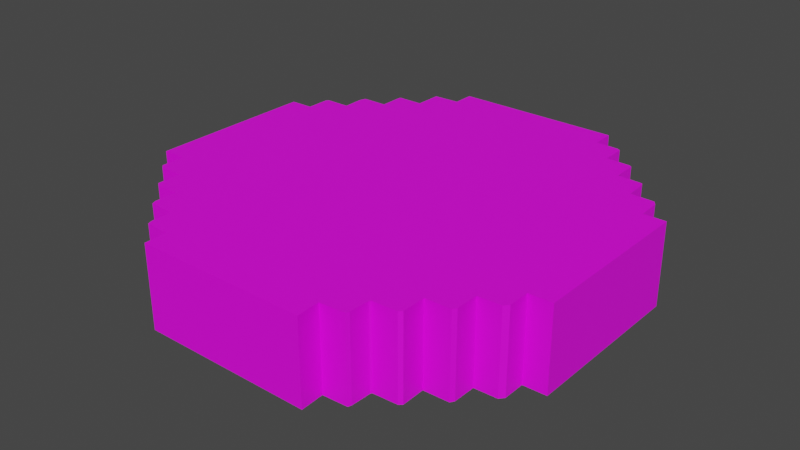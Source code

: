 # Source: gemblack.blend  (saved by Blender 3.4.6; exported with 4.5.12 LTS)
import bpy
from mathutils import Matrix  # noqa: F401  (used for matrix-valued properties, if any)

bpy.ops.wm.read_factory_settings(use_empty=True)
scene = bpy.context.scene
scene.name = 'Scene'

# ---- collections
col_collection = bpy.data.collections.new('Collection'); scene.collection.children.link(col_collection)

# ---- images (referenced by path relative to the original .blend; pixels are not part of the script)
import os
ASSET_DIR = os.environ.get("B2B_ASSET_DIR", "")  # directory of the original .blend (textures are referenced by path, not embedded)
HERE = os.path.dirname(os.path.abspath(__file__))  # packed textures are extracted next to this script under _unpacked/

def load_image(name, relpath, width, height, colorspace="sRGB"):
    """Load a texture the original file referenced (path relative to the .blend, or extracted next to this script)."""
    p = next((c for c in (os.path.join(HERE, relpath), os.path.join(ASSET_DIR, relpath)) if relpath and os.path.exists(c)), "")
    if p:
        img = bpy.data.images.load(p, check_existing=True)
        img.name = name
    else:  # same state as the original file: an image datablock whose file is absent (Cycles renders it pink)
        img = bpy.data.images.new(name, width, height)
        img.source = "FILE"
        img.filepath = "//" + (relpath or name)
    img.colorspace_settings.name = colorspace
    return img
img_gemblack_png = load_image('gemblack.png', 'gemblack.png', 1024, 1024, 'sRGB')

# ---- materials (node trees are filled in below, after node groups)
mat_material_001 = bpy.data.materials.new('Material.001')
mat_material_001.use_transparent_shadow = False

# ---- material node trees
mat_material_001.use_nodes = True; mat_material_001.node_tree.nodes.clear()
_N = mat_material_001.node_tree.nodes; _L = mat_material_001.node_tree.links
n0 = _N.new('ShaderNodeBsdfPrincipled'); n0.name = 'Principled BSDF'; n0.location = (10, 300)
n0.distribution = 'GGX'
n0.subsurface_method = 'RANDOM_WALK_SKIN'
n0.inputs[3].default_value = 1.45
n0.inputs[27].default_value = (0.0, 0.0, 0.0, 1.0)
n0.inputs[28].default_value = 1.0
n1 = _N.new('ShaderNodeOutputMaterial'); n1.name = 'Material Output'; n1.location = (300, 300)
n2 = _N.new('ShaderNodeTexImage'); n2.name = 'Image Texture'; n2.location = (-280, 280)
n2.image = img_gemblack_png
_L.new(n0.outputs[0], n1.inputs[0])
_L.new(n2.outputs[0], n0.inputs[0])
n1.is_active_output = True

# ---- world
world_world = bpy.data.worlds.new('World'); scene.world = world_world
world_world.use_nodes = True; world_world.node_tree.nodes.clear()
_N = world_world.node_tree.nodes; _L = world_world.node_tree.links
n0 = _N.new('ShaderNodeOutputWorld'); n0.name = 'World Output'; n0.location = (300, 300)
n1 = _N.new('ShaderNodeBackground'); n1.name = 'Background'; n1.location = (10, 300)
n1.inputs[0].default_value = (0.05088, 0.05088, 0.05088, 1.0)
_L.new(n1.outputs[0], n0.inputs[0])
n0.is_active_output = True
world_world.color = (0.05088, 0.05088, 0.05088)
world_world.use_sun_shadow = False
world_world.sun_shadow_jitter_overblur = 0.0

# ---- meshes
me_cube_001 = bpy.data.meshes.new('Cube.001')
me_cube_001.from_pydata([(-0.3572, 0.8563, 0.0), (-0.5724, 0.5495, 0.0), (-0.5724, 0.6502, 0.0), (-0.5663, 0.6548, 0.0), (-0.4655, 0.6548, 0.0), (-0.4655, 0.664, 0.0), (-0.464, 0.7647, 0.0), (-0.3572, 0.7693, 0.0), (-0.6746, 0.5495, 0.0), (-0.6838, 0.5251, 0.0), (-0.6823, 0.4381, 0.0), (-0.783, 0.4381, 0.0), (-0.7906, 0.4274, 0.0), (-0.7906, 0.3327, 0.0), (-0.8838, 0.3312, 0.0), (-0.8853, -0.3511, 0.0), (-0.7937, -0.3495, 0.0), (-0.7922, -0.4442, 0.0), (-0.7769, -0.4579, 0.0), (-0.6838, -0.4564, 0.0), (-0.6823, -0.5541, 0.0), (-0.667, -0.5663, 0.0), (-0.5754, -0.5647, 0.0), (-0.5754, -0.6563, 0.0), (-0.5678, -0.6731, 0.0), (-0.4671, -0.6762, 0.0), (-0.4655, -0.7601, 0.0), (-0.4594, -0.7784, 0.0), (-0.3602, -0.783, 0.0), (-0.3602, -0.8731, 0.0), (0.3236, -0.8761, 0.0), (0.319, -0.783, 0.0), (0.4182, -0.7784, 0.0), (0.4228, -0.7647, 0.0), (0.4258, -0.6853, 0.0), (0.4289, -0.6792, 0.0), (0.5266, -0.6746, 0.0), (0.5388, -0.664, 0.0), (0.5388, -0.664, 0.0), (0.5373, -0.5693, 0.0), (0.638, -0.5663, 0.0), (0.6472, -0.551, 0.0), (0.6487, -0.461, 0.0), (0.7387, -0.4579, 0.0), (0.754, -0.4396, 0.0), (0.754, -0.3526, 0.0), (0.8456, -0.3511, 0.0), (0.8471, 0.3297, 0.0), (0.7586, 0.3297, 0.0), (0.7555, 0.4213, 0.0), (0.7433, 0.4381, 0.0), (0.6487, 0.4411, 0.0), (0.6441, 0.5327, 0.0), (0.638, 0.5434, 0.0), (0.5419, 0.548, 0.0), (0.5373, 0.5678, 0.0), (0.5373, 0.6456, 0.0), (0.5266, 0.6533, 0.0), (0.4365, 0.6563, 0.0), (0.4289, 0.6579, 0.0), (0.4274, 0.754, 0.0), (0.4136, 0.7616, 0.0), (0.3221, 0.7647, 0.0), (0.3205, 0.8532, 0.0), (0.3205, 0.8563, 0.0), (-0.3572, 0.8563, 0.0), (-0.3572, 0.8563, 0.08723), (-0.5724, 0.5495, 0.08723), (-0.5724, 0.6502, 0.08723), (-0.5663, 0.6548, 0.08723), (-0.4655, 0.6548, 0.08723), (-0.4655, 0.664, 0.08723), (-0.464, 0.7647, 0.08723), (-0.3572, 0.7693, 0.08723), (-0.6746, 0.5495, 0.08723), (-0.6838, 0.5251, 0.08723), (-0.6823, 0.4381, 0.08723), (-0.783, 0.4381, 0.08723), (-0.7906, 0.4274, 0.08723), (-0.7906, 0.3327, 0.08723), (-0.8838, 0.3312, 0.08723), (-0.8853, -0.3511, 0.08723), (-0.7937, -0.3495, 0.08723), (-0.7922, -0.4442, 0.08723), (-0.7769, -0.4579, 0.08723), (-0.6838, -0.4564, 0.08723), (-0.6823, -0.5541, 0.08723), (-0.667, -0.5663, 0.08723), (-0.5754, -0.5647, 0.08723), (-0.5754, -0.6563, 0.08723), (-0.5678, -0.6731, 0.08723), (-0.4671, -0.6762, 0.08723), (-0.4655, -0.7601, 0.08723), (-0.4594, -0.7784, 0.08723), (-0.3602, -0.783, 0.08723), (-0.3602, -0.8731, 0.08723), (0.3236, -0.8761, 0.08723), (0.319, -0.783, 0.08723), (0.4182, -0.7784, 0.08723), (0.4228, -0.7647, 0.08723), (0.4258, -0.6853, 0.08723), (0.4289, -0.6792, 0.08723), (0.5266, -0.6746, 0.08723), (0.5388, -0.664, 0.08723), (0.5388, -0.664, 0.08723), (0.5373, -0.5693, 0.08723), (0.638, -0.5663, 0.08723), (0.6472, -0.551, 0.08723), (0.6487, -0.461, 0.08723), (0.7387, -0.4579, 0.08723), (0.754, -0.4396, 0.08723), (0.754, -0.3526, 0.08723), (0.8456, -0.3511, 0.08723), (0.8471, 0.3297, 0.08723), (0.7586, 0.3297, 0.08723), (0.7555, 0.4213, 0.08723), (0.7433, 0.4381, 0.08723), (0.6487, 0.4411, 0.08723), (0.6441, 0.5327, 0.08723), (0.638, 0.5434, 0.08723), (0.5419, 0.548, 0.08723), (0.5373, 0.5678, 0.08723), (0.5373, 0.6456, 0.08723), (0.5266, 0.6533, 0.08723), (0.4365, 0.6563, 0.08723), (0.4289, 0.6579, 0.08723), (0.4274, 0.754, 0.08723), (0.4136, 0.7616, 0.08723), (0.3221, 0.7647, 0.08723), (0.3205, 0.8532, 0.08723), (0.3205, 0.8563, 0.08723), (-0.3572, 0.8563, 0.08723)], [], [(14, 15, 16, 17, 18, 19, 20, 21, 22, 23, 24, 25, 26, 27, 28, 29, 30, 31, 32, 33, 34, 35, 36, 37, 38, 39, 40, 41, 42, 43, 44, 45, 46, 47, 48, 49, 50, 51, 52, 53, 54, 55, 56, 57, 58, 59, 60, 61, 62, 63, 64, 65, 7, 6, 5, 4, 3, 2, 1, 8, 9, 10, 11, 12, 13), (80, 79, 78, 77, 76, 75, 74, 67, 68, 69, 70, 71, 72, 73, 131, 130, 129, 128, 127, 126, 125, 124, 123, 122, 121, 120, 119, 118, 117, 116, 115, 114, 113, 112, 111, 110, 109, 108, 107, 106, 105, 104, 103, 102, 101, 100, 99, 98, 97, 96, 95, 94, 93, 92, 91, 90, 89, 88, 87, 86, 85, 84, 83, 82, 81), (61, 60, 126, 127), (35, 34, 100, 101), (1, 2, 68, 67), (62, 61, 127, 128), (36, 35, 101, 102), (2, 3, 69, 68), (63, 62, 128, 129), (37, 36, 102, 103), (3, 4, 70, 69), (64, 63, 129, 130), (38, 37, 103, 104), (4, 5, 71, 70), (65, 64, 130, 131), (39, 38, 104, 105), (5, 6, 72, 71), (7, 65, 131, 73), (40, 39, 105, 106), (6, 7, 73, 72), (41, 40, 106, 107), (0, 7, 73, 66), (42, 41, 107, 108), (16, 15, 81, 82), (43, 42, 108, 109), (17, 16, 82, 83), (44, 43, 109, 110), (18, 17, 83, 84), (45, 44, 110, 111), (19, 18, 84, 85), (46, 45, 111, 112), (20, 19, 85, 86), (47, 46, 112, 113), (21, 20, 86, 87), (48, 47, 113, 114), (22, 21, 87, 88), (49, 48, 114, 115), (23, 22, 88, 89), (50, 49, 115, 116), (24, 23, 89, 90), (51, 50, 116, 117), (25, 24, 90, 91), (52, 51, 117, 118), (26, 25, 91, 92), (53, 52, 118, 119), (27, 26, 92, 93), (15, 14, 80, 81), (54, 53, 119, 120), (28, 27, 93, 94), (14, 13, 79, 80), (55, 54, 120, 121), (29, 28, 94, 95), (13, 12, 78, 79), (56, 55, 121, 122), (30, 29, 95, 96), (12, 11, 77, 78), (57, 56, 122, 123), (31, 30, 96, 97), (11, 10, 76, 77), (58, 57, 123, 124), (32, 31, 97, 98), (10, 9, 75, 76), (59, 58, 124, 125), (33, 32, 98, 99), (9, 8, 74, 75), (60, 59, 125, 126), (34, 33, 99, 100), (8, 1, 67, 74)])
_uv = me_cube_001.uv_layers.new(name='UVMap')
_uv.uv.foreach_set('vector', [-0.01701, 0.6834, -0.01789, 0.2896, 0.03497, 0.2905, 0.03585, 0.2359, 0.04466, 0.2279, 0.09841, 0.2288, 0.09929, 0.1724, 0.1081, 0.1654, 0.161, 0.1663, 0.161, 0.1134, 0.1654, 0.1037, 0.2235, 0.1019, 0.2244, 0.05348, 0.2279, 0.04291, 0.2852, 0.04026, 0.2852, -0.01172, 0.6799, -0.01348, 0.6773, 0.04026, 0.7345, 0.04291, 0.7372, 0.05084, 0.7389, 0.09665, 0.7407, 0.1002, 0.7971, 0.1028, 0.8041, 0.109, 0.8041, 0.109, 0.8033, 0.1636, 0.8614, 0.1654, 0.8667, 0.1742, 0.8676, 0.2262, 0.9196, 0.2279, 0.9284, 0.2385, 0.9284, 0.2887, 0.9812, 0.2896, 0.9821, 0.6826, 0.931, 0.6826, 0.9292, 0.7354, 0.9222, 0.7451, 0.8676, 0.7469, 0.8649, 0.7997, 0.8614, 0.8059, 0.8059, 0.8085, 0.8033, 0.82, 0.8033, 0.8649, 0.7971, 0.8693, 0.7451, 0.8711, 0.7407, 0.872, 0.7398, 0.9275, 0.7319, 0.9319, 0.679, 0.9337, 0.6781, 0.9848, 0.6781, 0.9865, 0.287, 0.9865, 0.287, 0.9363, 0.2253, 0.9337, 0.2244, 0.8755, 0.2244, 0.8702, 0.1662, 0.8702, 0.1627, 0.8676, 0.1627, 0.8094, 0.1037, 0.8094, 0.09841, 0.7953, 0.09929, 0.7451, 0.04114, 0.7451, 0.03673, 0.7389, 0.03673, 0.6843, -0.01701, 0.6834, 0.03673, 0.6843, 0.03673, 0.7389, 0.04114, 0.7451, 0.09929, 0.7451, 0.09841, 0.7953, 0.1037, 0.8094, 0.1627, 0.8094, 0.1627, 0.8676, 0.1662, 0.8702, 0.2244, 0.8702, 0.2244, 0.8755, 0.2253, 0.9337, 0.287, 0.9363, 0.287, 0.9865, 0.6781, 0.9865, 0.6781, 0.9848, 0.679, 0.9337, 0.7319, 0.9319, 0.7398, 0.9275, 0.7407, 0.872, 0.7451, 0.8711, 0.7971, 0.8693, 0.8033, 0.8649, 0.8033, 0.82, 0.8059, 0.8085, 0.8614, 0.8059, 0.8649, 0.7997, 0.8676, 0.7469, 0.9222, 0.7451, 0.9292, 0.7354, 0.931, 0.6826, 0.9821, 0.6826, 0.9812, 0.2896, 0.9284, 0.2887, 0.9284, 0.2385, 0.9196, 0.2279, 0.8676, 0.2262, 0.8667, 0.1742, 0.8614, 0.1654, 0.8033, 0.1636, 0.8041, 0.109, 0.8041, 0.109, 0.7971, 0.1028, 0.7407, 0.1002, 0.7389, 0.09665, 0.7372, 0.05084, 0.7345, 0.04291, 0.6773, 0.04026, 0.6799, -0.01348, 0.2852, -0.01172, 0.2852, 0.04026, 0.2279, 0.04291, 0.2244, 0.05348, 0.2235, 0.1019, 0.1654, 0.1037, 0.161, 0.1134, 0.161, 0.1663, 0.1081, 0.1654, 0.09929, 0.1724, 0.09841, 0.2288, 0.04466, 0.2279, 0.03585, 0.2359, 0.03497, 0.2905, -0.01789, 0.2896, 0.7319, 0.4748, 0.7398, 0.4748, 0.7398, 0.5252, 0.7319, 0.5252, 0.1002, 0.4748, 0.09665, 0.4748, 0.09665, 0.5252, 0.1002, 0.5252, 0.8094, 0.4748, 0.8676, 0.4748, 0.8676, 0.5252, 0.8094, 0.5252, 0.679, 0.4748, 0.7319, 0.4748, 0.7319, 0.5252, 0.679, 0.5252, 0.7971, 0.4748, 0.7407, 0.4748, 0.7407, 0.5252, 0.7971, 0.5252, 0.1627, 0.4748, 0.1662, 0.4748, 0.1662, 0.5252, 0.1627, 0.5252, 0.9848, 0.4748, 0.9337, 0.4748, 0.9337, 0.5252, 0.9848, 0.5252, 0.8041, 0.4748, 0.7971, 0.4748, 0.7971, 0.5252, 0.8041, 0.5252, 0.1662, 0.4748, 0.2244, 0.4748, 0.2244, 0.5252, 0.1662, 0.5252, 0.9865, 0.4748, 0.9848, 0.4748, 0.9848, 0.5252, 0.9865, 0.5252, 0.8041, 0.109, 0.8041, 0.109, 0.8041, 0.109, 0.8041, 0.109, 0.8702, 0.4748, 0.8755, 0.4748, 0.8755, 0.5252, 0.8702, 0.5252, 0.287, 0.4748, 0.6781, 0.4748, 0.6781, 0.5252, 0.287, 0.5252, 0.1636, 0.4748, 0.109, 0.4748, 0.109, 0.5252, 0.1636, 0.5252, 0.8755, 0.4748, 0.9337, 0.4748, 0.9337, 0.5252, 0.8755, 0.5252, 0.9363, 0.4748, 0.9865, 0.4748, 0.9865, 0.5252, 0.9363, 0.5252, 0.8614, 0.4748, 0.8033, 0.4748, 0.8033, 0.5252, 0.8614, 0.5252, 0.2253, 0.4748, 0.287, 0.4748, 0.287, 0.5252, 0.2253, 0.5252, 0.1742, 0.4748, 0.1654, 0.4748, 0.1654, 0.5252, 0.1742, 0.5252, 0.9865, 0.4748, 0.9363, 0.4748, 0.9363, 0.5252, 0.9865, 0.5252, 0.2262, 0.4748, 0.1742, 0.4748, 0.1742, 0.5252, 0.2262, 0.5252, 0.03497, 0.4748, -0.01789, 0.4748, -0.01789, 0.5252, 0.03497, 0.5252, 0.9196, 0.4748, 0.8676, 0.4748, 0.8676, 0.5252, 0.9196, 0.5252, 0.2359, 0.4748, 0.2905, 0.4748, 0.2905, 0.5252, 0.2359, 0.5252, 0.2385, 0.4748, 0.2279, 0.4748, 0.2279, 0.5252, 0.2385, 0.5252, 0.04466, 0.4748, 0.03585, 0.4748, 0.03585, 0.5252, 0.04466, 0.5252, 0.2887, 0.4748, 0.2385, 0.4748, 0.2385, 0.5252, 0.2887, 0.5252, 0.09841, 0.4748, 0.04466, 0.4748, 0.04466, 0.5252, 0.09841, 0.5252, 0.9812, 0.4748, 0.9284, 0.4748, 0.9284, 0.5252, 0.9812, 0.5252, 0.1724, 0.4748, 0.2288, 0.4748, 0.2288, 0.5252, 0.1724, 0.5252, 0.6826, 0.4748, 0.2896, 0.4748, 0.2896, 0.5252, 0.6826, 0.5252, 0.1081, 0.4748, 0.09929, 0.4748, 0.09929, 0.5252, 0.1081, 0.5252, 0.931, 0.4748, 0.9821, 0.4748, 0.9821, 0.5252, 0.931, 0.5252, 0.161, 0.4748, 0.1081, 0.4748, 0.1081, 0.5252, 0.161, 0.5252, 0.7354, 0.4748, 0.6826, 0.4748, 0.6826, 0.5252, 0.7354, 0.5252, 0.1134, 0.4748, 0.1663, 0.4748, 0.1663, 0.5252, 0.1134, 0.5252, 0.7451, 0.4748, 0.7354, 0.4748, 0.7354, 0.5252, 0.7451, 0.5252, 0.1037, 0.4748, 0.1134, 0.4748, 0.1134, 0.5252, 0.1037, 0.5252, 0.8676, 0.4748, 0.9222, 0.4748, 0.9222, 0.5252, 0.8676, 0.5252, 0.2235, 0.4748, 0.1654, 0.4748, 0.1654, 0.5252, 0.2235, 0.5252, 0.7997, 0.4748, 0.7469, 0.4748, 0.7469, 0.5252, 0.7997, 0.5252, 0.05348, 0.4748, 0.1019, 0.4748, 0.1019, 0.5252, 0.05348, 0.5252, 0.8059, 0.4748, 0.7997, 0.4748, 0.7997, 0.5252, 0.8059, 0.5252, 0.04291, 0.4748, 0.05348, 0.4748, 0.05348, 0.5252, 0.04291, 0.5252, 0.2896, 0.4748, 0.6834, 0.4748, 0.6834, 0.5252, 0.2896, 0.5252, 0.8059, 0.4748, 0.8614, 0.4748, 0.8614, 0.5252, 0.8059, 0.5252, 0.2852, 0.4748, 0.2279, 0.4748, 0.2279, 0.5252, 0.2852, 0.5252, -0.01701, 0.4748, 0.03673, 0.4748, 0.03673, 0.5252, -0.01701, 0.5252, 0.82, 0.4748, 0.8085, 0.4748, 0.8085, 0.5252, 0.82, 0.5252, -0.01172, 0.4748, 0.04026, 0.4748, 0.04026, 0.5252, -0.01172, 0.5252, 0.6843, 0.4748, 0.7389, 0.4748, 0.7389, 0.5252, 0.6843, 0.5252, 0.8649, 0.4748, 0.82, 0.4748, 0.82, 0.5252, 0.8649, 0.5252, 0.6799, 0.4748, 0.2852, 0.4748, 0.2852, 0.5252, 0.6799, 0.5252, 0.7389, 0.4748, 0.7451, 0.4748, 0.7451, 0.5252, 0.7389, 0.5252, 0.7971, 0.4748, 0.8033, 0.4748, 0.8033, 0.5252, 0.7971, 0.5252, 0.04026, 0.4748, -0.01348, 0.4748, -0.01348, 0.5252, 0.04026, 0.5252, 0.04114, 0.4748, 0.09929, 0.4748, 0.09929, 0.5252, 0.04114, 0.5252, 0.7451, 0.4748, 0.7971, 0.4748, 0.7971, 0.5252, 0.7451, 0.5252, 0.7345, 0.4748, 0.6773, 0.4748, 0.6773, 0.5252, 0.7345, 0.5252, 0.7451, 0.4748, 0.7953, 0.4748, 0.7953, 0.5252, 0.7451, 0.5252, 0.7407, 0.4748, 0.7451, 0.4748, 0.7451, 0.5252, 0.7407, 0.5252, 0.05084, 0.4748, 0.04291, 0.4748, 0.04291, 0.5252, 0.05084, 0.5252, 0.7953, 0.4748, 0.8094, 0.4748, 0.8094, 0.5252, 0.7953, 0.5252, 0.9275, 0.4748, 0.872, 0.4748, 0.872, 0.5252, 0.9275, 0.5252, 0.09665, 0.4748, 0.05084, 0.4748, 0.05084, 0.5252, 0.09665, 0.5252, 0.1037, 0.4748, 0.1627, 0.4748, 0.1627, 0.5252, 0.1037, 0.5252])
me_cube_001.materials.append(mat_material_001)
me_cube_001.update()

# ---- objects
ob_cube = bpy.data.objects.new('Cube', me_cube_001)

# ---- transforms, parenting, visibility, modifiers, constraints
ob_cube.location = (0.0, 0.0, 0.0)
ob_cube.scale = (0.2664, 0.2664, 1.0)

# ---- collection membership
col_collection.objects.link(ob_cube)

# ---- scene / render settings (as saved in the file)
scene.frame_start = 1; scene.frame_end = 250; scene.frame_set(1)
scene.render.engine = 'BLENDER_EEVEE_NEXT'
scene.cycles.sampling_pattern = 'TABULATED_SOBOL'
scene.cycles.use_light_tree = False
scene.view_settings.view_transform = 'Filmic'
bpy.context.view_layer.update()

# ---- added for rendering (the .blend has no active camera and no usable light): camera, sun
cam_auto = bpy.data.cameras.new('AutoCamera')
cam_auto.lens = 50.0
cam_auto.sensor_width = 36.0
cam_auto.clip_end = 1000.0
ob_auto_camera = bpy.data.objects.new('AutoCamera', cam_auto)
scene.collection.objects.link(ob_auto_camera)
ob_auto_camera.location = (0.604236, -0.733827, 0.531072)
ob_auto_camera.rotation_euler = (1.09748, -7.21219e-08, 0.694738)
scene.camera = ob_auto_camera
light_auto_sun = bpy.data.lights.new('AutoSun', 'SUN')
light_auto_sun.energy = 3.0
light_auto_sun.angle = 0.0523599
ob_auto_sun = bpy.data.objects.new('AutoSun', light_auto_sun)
scene.collection.objects.link(ob_auto_sun)
ob_auto_sun.rotation_euler = (0.872665, 0.174533, 0.523599)
bpy.context.view_layer.update()
